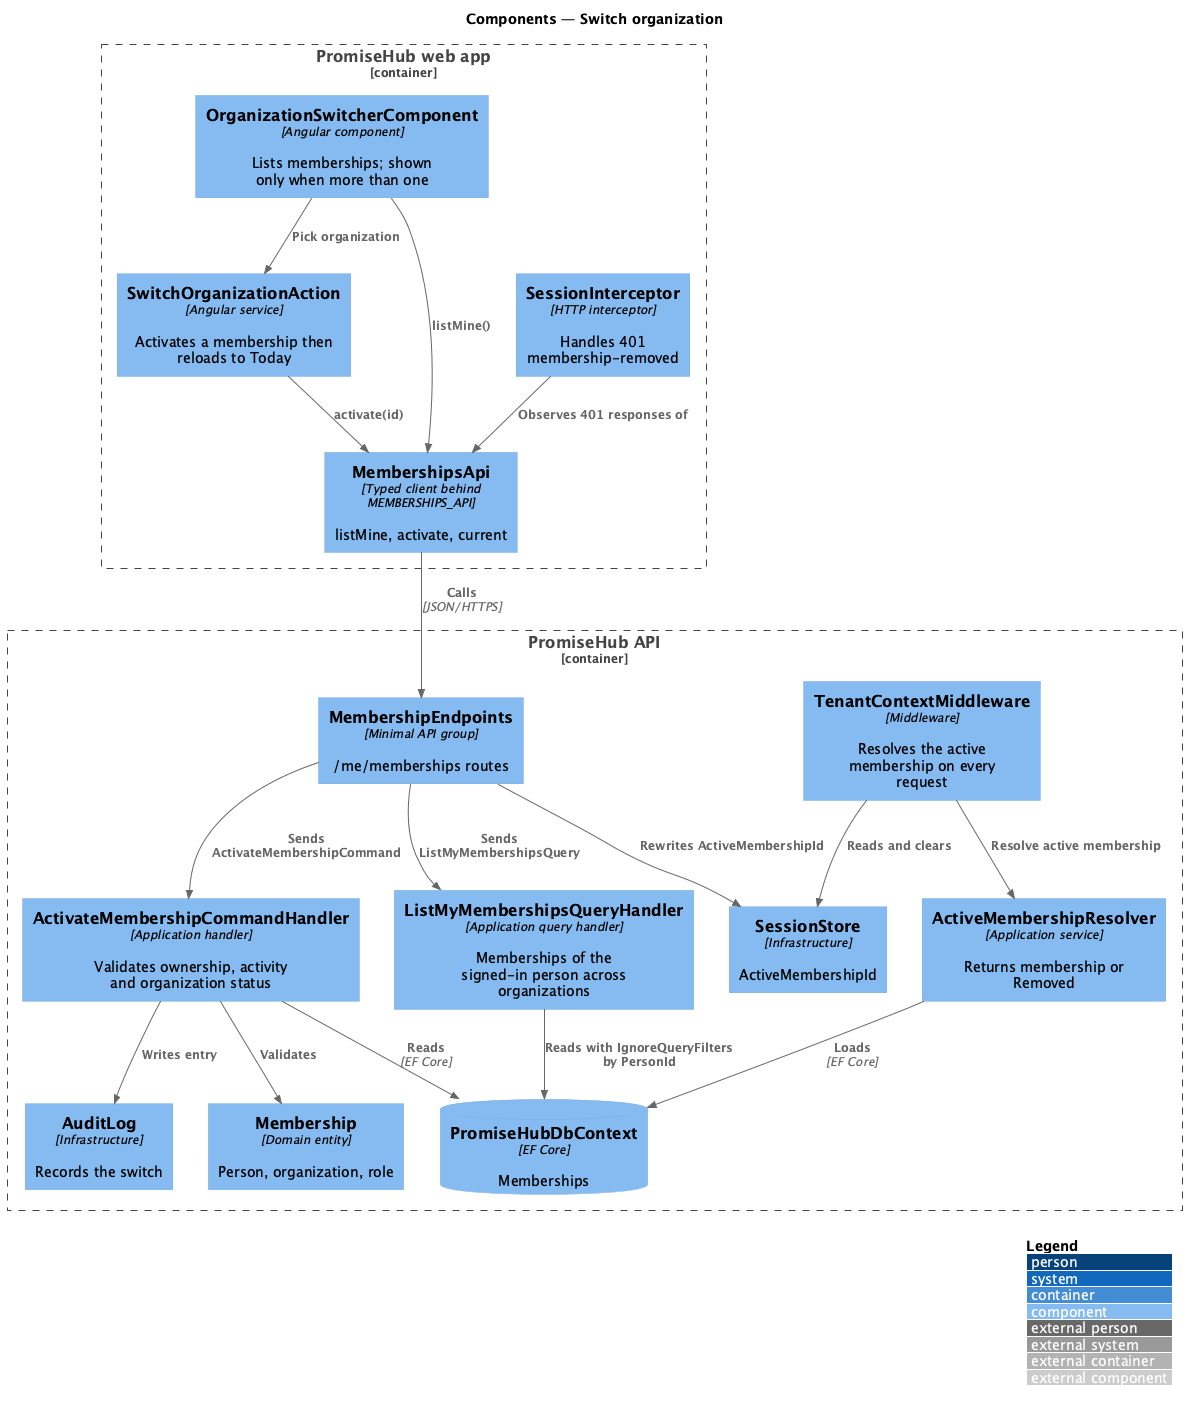

The diagram above was rendered by PlantUML. Its source (embedded in the PNG):
@startuml
!include <C4/C4_Component>
LAYOUT_WITH_LEGEND()
title Components — Switch organization

Container_Boundary(web, "PromiseHub web app") {
  Component(switcher, "OrganizationSwitcherComponent", "Angular component", "Lists memberships; shown only when more than one")
  Component(action, "SwitchOrganizationAction", "Angular service", "Activates a membership then reloads to Today")
  Component(client, "MembershipsApi", "Typed client behind MEMBERSHIPS_API", "listMine, activate, current")
  Component(interceptor, "SessionInterceptor", "HTTP interceptor", "Handles 401 membership-removed")
}
Container_Boundary(api, "PromiseHub API") {
  Component(endpoints, "MembershipEndpoints", "Minimal API group", "/me/memberships routes")
  Component(middleware, "TenantContextMiddleware", "Middleware", "Resolves the active membership on every request")
  Component(listHandler, "ListMyMembershipsQueryHandler", "Application query handler", "Memberships of the signed-in person across organizations")
  Component(activateHandler, "ActivateMembershipCommandHandler", "Application handler", "Validates ownership, activity and organization status")
  Component(resolver, "ActiveMembershipResolver", "Application service", "Returns membership or Removed")
  Component(membership, "Membership", "Domain entity", "Person, organization, role")
  ComponentDb(db, "PromiseHubDbContext", "EF Core", "Memberships")
  Component(session, "SessionStore", "Infrastructure", "ActiveMembershipId")
  Component(audit, "AuditLog", "Infrastructure", "Records the switch")
}

Rel(switcher, client, "listMine()")
Rel(switcher, action, "Pick organization")
Rel(action, client, "activate(id)")
Rel(client, endpoints, "Calls", "JSON/HTTPS")
Rel(endpoints, listHandler, "Sends ListMyMembershipsQuery")
Rel(endpoints, activateHandler, "Sends ActivateMembershipCommand")
Rel(endpoints, session, "Rewrites ActiveMembershipId")
Rel(listHandler, db, "Reads with IgnoreQueryFilters by PersonId")
Rel(activateHandler, membership, "Validates")
Rel(activateHandler, db, "Reads", "EF Core")
Rel(activateHandler, audit, "Writes entry")
Rel(middleware, resolver, "Resolve active membership")
Rel(resolver, db, "Loads", "EF Core")
Rel(middleware, session, "Reads and clears")
Rel(interceptor, client, "Observes 401 responses of")
@enduml